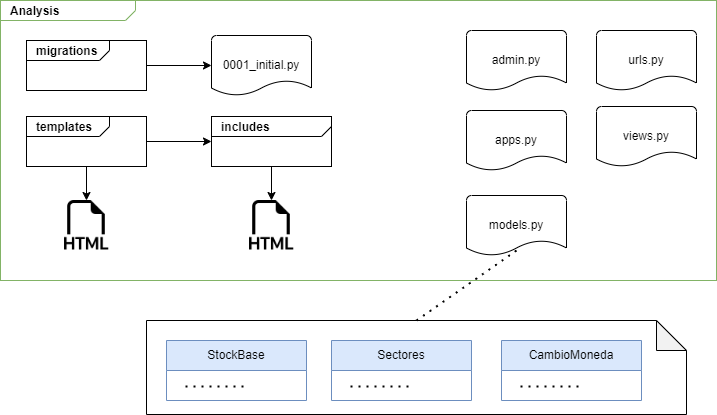

The diagram above was exported from draw.io. Its source (the exported page's mxGraphModel, read from the mxfile embedded in the PNG):
<mxGraphModel dx="1434" dy="-415" grid="1" gridSize="10" guides="1" tooltips="1" connect="1" arrows="1" fold="1" page="1" pageScale="1" pageWidth="827" pageHeight="1169" math="0" shadow="0">
  <root>
    <mxCell id="WIyWlLk6GJQsqaUBKTNV-0" />
    <mxCell id="WIyWlLk6GJQsqaUBKTNV-1" parent="WIyWlLk6GJQsqaUBKTNV-0" />
    <mxCell id="0goKei10s_YoZ9r0FjJM-33" value="" style="shape=note;whiteSpace=wrap;html=1;backgroundOutline=1;darkOpacity=0.05;" vertex="1" parent="WIyWlLk6GJQsqaUBKTNV-1">
      <mxGeometry x="310" y="1660" width="540" height="94" as="geometry" />
    </mxCell>
    <mxCell id="0goKei10s_YoZ9r0FjJM-0" value="&lt;p style=&quot;margin:0px;margin-top:4px;margin-left:10px;text-align:left;&quot;&gt;&lt;b&gt;Analysis&lt;/b&gt;&lt;/p&gt;" style="html=1;shape=mxgraph.sysml.package;align=left;spacingLeft=5;verticalAlign=top;spacingTop=-3;labelX=135;html=1;overflow=fill;fillColor=#FFFFFF;strokeColor=#82b366;" vertex="1" parent="WIyWlLk6GJQsqaUBKTNV-1">
      <mxGeometry x="164" y="1340" width="716" height="280" as="geometry" />
    </mxCell>
    <mxCell id="0goKei10s_YoZ9r0FjJM-1" value="&lt;p style=&quot;margin:0px;margin-top:4px;margin-left:10px;text-align:left;&quot;&gt;&lt;b&gt;migrations&lt;/b&gt;&lt;/p&gt;" style="html=1;shape=mxgraph.sysml.package;align=left;spacingLeft=5;verticalAlign=top;spacingTop=-3;labelX=83;html=1;overflow=fill;strokeColor=#000000;" vertex="1" parent="WIyWlLk6GJQsqaUBKTNV-1">
      <mxGeometry x="190" y="1380" width="120" height="50" as="geometry" />
    </mxCell>
    <mxCell id="0goKei10s_YoZ9r0FjJM-2" value="0001_initial.py" style="strokeWidth=1;html=1;shape=mxgraph.flowchart.document2;whiteSpace=wrap;size=0.25;" vertex="1" parent="WIyWlLk6GJQsqaUBKTNV-1">
      <mxGeometry x="375" y="1375" width="100" height="60" as="geometry" />
    </mxCell>
    <mxCell id="0goKei10s_YoZ9r0FjJM-3" value="apps.py" style="strokeWidth=1;html=1;shape=mxgraph.flowchart.document2;whiteSpace=wrap;size=0.25;" vertex="1" parent="WIyWlLk6GJQsqaUBKTNV-1">
      <mxGeometry x="630" y="1450" width="100" height="60" as="geometry" />
    </mxCell>
    <mxCell id="0goKei10s_YoZ9r0FjJM-4" value="models.py" style="strokeWidth=1;html=1;shape=mxgraph.flowchart.document2;whiteSpace=wrap;size=0.25;" vertex="1" parent="WIyWlLk6GJQsqaUBKTNV-1">
      <mxGeometry x="630" y="1535" width="100" height="60" as="geometry" />
    </mxCell>
    <mxCell id="0goKei10s_YoZ9r0FjJM-5" value="&lt;p style=&quot;margin:0px;margin-top:4px;margin-left:10px;text-align:left;&quot;&gt;&lt;b&gt;templates&lt;/b&gt;&lt;/p&gt;" style="html=1;shape=mxgraph.sysml.package;align=left;spacingLeft=5;verticalAlign=top;spacingTop=-3;labelX=83;html=1;overflow=fill;" vertex="1" parent="WIyWlLk6GJQsqaUBKTNV-1">
      <mxGeometry x="190" y="1456" width="120" height="50" as="geometry" />
    </mxCell>
    <mxCell id="0goKei10s_YoZ9r0FjJM-6" value="&lt;p style=&quot;margin:0px;margin-top:4px;margin-left:10px;text-align:left;&quot;&gt;&lt;b&gt;includes&lt;/b&gt;&lt;/p&gt;" style="html=1;shape=mxgraph.sysml.package;align=left;spacingLeft=5;verticalAlign=top;spacingTop=-3;labelX=120;html=1;overflow=fill;" vertex="1" parent="WIyWlLk6GJQsqaUBKTNV-1">
      <mxGeometry x="375" y="1456" width="120" height="50" as="geometry" />
    </mxCell>
    <mxCell id="0goKei10s_YoZ9r0FjJM-7" value="" style="endArrow=classic;html=1;rounded=0;exitX=1;exitY=0.5;exitDx=0;exitDy=0;exitPerimeter=0;entryX=0;entryY=0.5;entryDx=0;entryDy=0;entryPerimeter=0;" edge="1" parent="WIyWlLk6GJQsqaUBKTNV-1" source="0goKei10s_YoZ9r0FjJM-5" target="0goKei10s_YoZ9r0FjJM-6">
      <mxGeometry width="50" height="50" relative="1" as="geometry">
        <mxPoint x="390" y="1590" as="sourcePoint" />
        <mxPoint x="440" y="1540" as="targetPoint" />
      </mxGeometry>
    </mxCell>
    <mxCell id="0goKei10s_YoZ9r0FjJM-8" value="&lt;pre&gt;&lt;br&gt;&lt;/pre&gt;" style="shape=image;html=1;verticalAlign=top;verticalLabelPosition=bottom;labelBackgroundColor=#ffffff;imageAspect=0;aspect=fixed;image=https://cdn1.iconfinder.com/data/icons/bootstrap-vol-3/16/filetype-html-128.png;strokeWidth=0;" vertex="1" parent="WIyWlLk6GJQsqaUBKTNV-1">
      <mxGeometry x="225" y="1540" width="50" height="50" as="geometry" />
    </mxCell>
    <mxCell id="0goKei10s_YoZ9r0FjJM-9" value="&lt;pre&gt;&lt;br&gt;&lt;/pre&gt;" style="shape=image;html=1;verticalAlign=top;verticalLabelPosition=bottom;labelBackgroundColor=#ffffff;imageAspect=0;aspect=fixed;image=https://cdn1.iconfinder.com/data/icons/bootstrap-vol-3/16/filetype-html-128.png;strokeWidth=0;" vertex="1" parent="WIyWlLk6GJQsqaUBKTNV-1">
      <mxGeometry x="410" y="1540" width="50" height="50" as="geometry" />
    </mxCell>
    <mxCell id="0goKei10s_YoZ9r0FjJM-10" value="" style="endArrow=classic;html=1;rounded=0;exitX=0.5;exitY=1;exitDx=0;exitDy=0;exitPerimeter=0;entryX=0.5;entryY=0;entryDx=0;entryDy=0;" edge="1" parent="WIyWlLk6GJQsqaUBKTNV-1" source="0goKei10s_YoZ9r0FjJM-5" target="0goKei10s_YoZ9r0FjJM-8">
      <mxGeometry width="50" height="50" relative="1" as="geometry">
        <mxPoint x="320" y="1491" as="sourcePoint" />
        <mxPoint x="385" y="1491" as="targetPoint" />
      </mxGeometry>
    </mxCell>
    <mxCell id="0goKei10s_YoZ9r0FjJM-11" value="" style="endArrow=classic;html=1;rounded=0;exitX=0.5;exitY=1;exitDx=0;exitDy=0;exitPerimeter=0;entryX=0.5;entryY=0;entryDx=0;entryDy=0;" edge="1" parent="WIyWlLk6GJQsqaUBKTNV-1" source="0goKei10s_YoZ9r0FjJM-6" target="0goKei10s_YoZ9r0FjJM-9">
      <mxGeometry width="50" height="50" relative="1" as="geometry">
        <mxPoint x="260" y="1516" as="sourcePoint" />
        <mxPoint x="260" y="1550" as="targetPoint" />
      </mxGeometry>
    </mxCell>
    <mxCell id="0goKei10s_YoZ9r0FjJM-14" value="" style="endArrow=classic;html=1;rounded=0;exitX=1;exitY=0.5;exitDx=0;exitDy=0;exitPerimeter=0;entryX=0;entryY=0.5;entryDx=0;entryDy=0;entryPerimeter=0;" edge="1" parent="WIyWlLk6GJQsqaUBKTNV-1" source="0goKei10s_YoZ9r0FjJM-1" target="0goKei10s_YoZ9r0FjJM-2">
      <mxGeometry width="50" height="50" relative="1" as="geometry">
        <mxPoint x="320" y="1491" as="sourcePoint" />
        <mxPoint x="385" y="1491" as="targetPoint" />
      </mxGeometry>
    </mxCell>
    <mxCell id="0goKei10s_YoZ9r0FjJM-15" value="admin.py" style="strokeWidth=1;html=1;shape=mxgraph.flowchart.document2;whiteSpace=wrap;size=0.25;" vertex="1" parent="WIyWlLk6GJQsqaUBKTNV-1">
      <mxGeometry x="630" y="1370" width="100" height="60" as="geometry" />
    </mxCell>
    <mxCell id="0goKei10s_YoZ9r0FjJM-16" value="urls.py" style="strokeWidth=1;html=1;shape=mxgraph.flowchart.document2;whiteSpace=wrap;size=0.25;" vertex="1" parent="WIyWlLk6GJQsqaUBKTNV-1">
      <mxGeometry x="760" y="1370" width="100" height="60" as="geometry" />
    </mxCell>
    <mxCell id="0goKei10s_YoZ9r0FjJM-17" value="views.py" style="strokeWidth=1;html=1;shape=mxgraph.flowchart.document2;whiteSpace=wrap;size=0.25;" vertex="1" parent="WIyWlLk6GJQsqaUBKTNV-1">
      <mxGeometry x="760" y="1446" width="100" height="60" as="geometry" />
    </mxCell>
    <mxCell id="0goKei10s_YoZ9r0FjJM-22" value="StockBase" style="swimlane;fontStyle=0;childLayout=stackLayout;horizontal=1;startSize=30;horizontalStack=0;resizeParent=1;resizeParentMax=0;resizeLast=0;collapsible=1;marginBottom=0;whiteSpace=wrap;html=1;fillColor=#dae8fc;strokeColor=#6c8ebf;" vertex="1" parent="WIyWlLk6GJQsqaUBKTNV-1">
      <mxGeometry x="330" y="1680" width="140" height="60" as="geometry" />
    </mxCell>
    <mxCell id="0goKei10s_YoZ9r0FjJM-26" value="" style="endArrow=none;dashed=1;html=1;dashPattern=1 3;strokeWidth=2;rounded=0;" edge="1" parent="0goKei10s_YoZ9r0FjJM-22">
      <mxGeometry width="50" height="50" relative="1" as="geometry">
        <mxPoint x="77" y="46" as="sourcePoint" />
        <mxPoint x="17" y="46" as="targetPoint" />
      </mxGeometry>
    </mxCell>
    <mxCell id="0goKei10s_YoZ9r0FjJM-27" value="Sectores" style="swimlane;fontStyle=0;childLayout=stackLayout;horizontal=1;startSize=30;horizontalStack=0;resizeParent=1;resizeParentMax=0;resizeLast=0;collapsible=1;marginBottom=0;whiteSpace=wrap;html=1;fillColor=#dae8fc;strokeColor=#6c8ebf;" vertex="1" parent="WIyWlLk6GJQsqaUBKTNV-1">
      <mxGeometry x="495" y="1680" width="140" height="60" as="geometry" />
    </mxCell>
    <mxCell id="0goKei10s_YoZ9r0FjJM-28" value="" style="endArrow=none;dashed=1;html=1;dashPattern=1 3;strokeWidth=2;rounded=0;" edge="1" parent="0goKei10s_YoZ9r0FjJM-27">
      <mxGeometry width="50" height="50" relative="1" as="geometry">
        <mxPoint x="77" y="46" as="sourcePoint" />
        <mxPoint x="17" y="46" as="targetPoint" />
      </mxGeometry>
    </mxCell>
    <mxCell id="0goKei10s_YoZ9r0FjJM-29" value="CambioMoneda" style="swimlane;fontStyle=0;childLayout=stackLayout;horizontal=1;startSize=30;horizontalStack=0;resizeParent=1;resizeParentMax=0;resizeLast=0;collapsible=1;marginBottom=0;whiteSpace=wrap;html=1;fillColor=#dae8fc;strokeColor=#6c8ebf;" vertex="1" parent="WIyWlLk6GJQsqaUBKTNV-1">
      <mxGeometry x="665" y="1680" width="140" height="60" as="geometry" />
    </mxCell>
    <mxCell id="0goKei10s_YoZ9r0FjJM-30" value="" style="endArrow=none;dashed=1;html=1;dashPattern=1 3;strokeWidth=2;rounded=0;" edge="1" parent="0goKei10s_YoZ9r0FjJM-29">
      <mxGeometry width="50" height="50" relative="1" as="geometry">
        <mxPoint x="77" y="46" as="sourcePoint" />
        <mxPoint x="17" y="46" as="targetPoint" />
      </mxGeometry>
    </mxCell>
    <mxCell id="0goKei10s_YoZ9r0FjJM-34" value="" style="endArrow=none;dashed=1;html=1;dashPattern=1 3;strokeWidth=2;rounded=0;exitX=0.5;exitY=0;exitDx=0;exitDy=0;exitPerimeter=0;entryX=0.5;entryY=0.917;entryDx=0;entryDy=0;entryPerimeter=0;" edge="1" parent="WIyWlLk6GJQsqaUBKTNV-1" source="0goKei10s_YoZ9r0FjJM-33" target="0goKei10s_YoZ9r0FjJM-4">
      <mxGeometry width="50" height="50" relative="1" as="geometry">
        <mxPoint x="580" y="1560" as="sourcePoint" />
        <mxPoint x="630" y="1510" as="targetPoint" />
      </mxGeometry>
    </mxCell>
  </root>
</mxGraphModel>